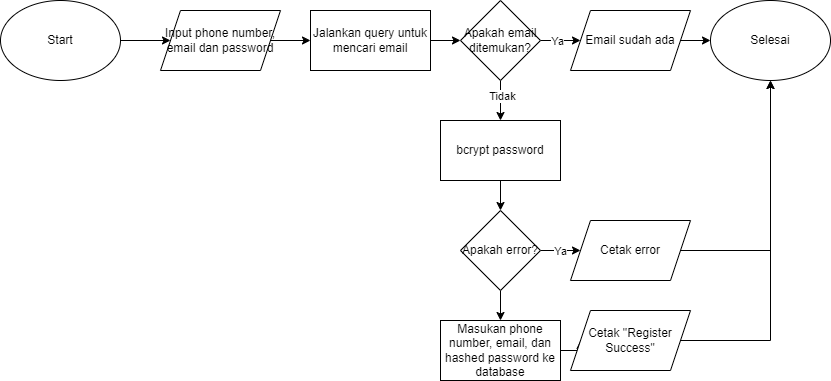

The diagram above was exported from draw.io. Its source (the exported page's mxGraphModel, read from the mxfile embedded in the PNG):
<mxGraphModel dx="1422" dy="705" grid="1" gridSize="10" guides="1" tooltips="1" connect="1" arrows="1" fold="1" page="1" pageScale="1" pageWidth="850" pageHeight="1100" math="0" shadow="0">
  <root>
    <mxCell id="0" />
    <mxCell id="1" parent="0" />
    <mxCell id="ih2hs-G7kOiw9gCOaOg8-3" style="edgeStyle=orthogonalEdgeStyle;rounded=0;orthogonalLoop=1;jettySize=auto;html=1;exitX=1;exitY=0.5;exitDx=0;exitDy=0;entryX=0;entryY=0.5;entryDx=0;entryDy=0;" edge="1" parent="1" source="ih2hs-G7kOiw9gCOaOg8-1" target="ih2hs-G7kOiw9gCOaOg8-2">
      <mxGeometry relative="1" as="geometry" />
    </mxCell>
    <mxCell id="ih2hs-G7kOiw9gCOaOg8-1" value="Start" style="ellipse;whiteSpace=wrap;html=1;" vertex="1" parent="1">
      <mxGeometry x="10" y="10" width="120" height="80" as="geometry" />
    </mxCell>
    <mxCell id="ih2hs-G7kOiw9gCOaOg8-5" style="edgeStyle=orthogonalEdgeStyle;rounded=0;orthogonalLoop=1;jettySize=auto;html=1;exitX=1;exitY=0.5;exitDx=0;exitDy=0;entryX=0;entryY=0.5;entryDx=0;entryDy=0;" edge="1" parent="1" source="ih2hs-G7kOiw9gCOaOg8-2" target="ih2hs-G7kOiw9gCOaOg8-4">
      <mxGeometry relative="1" as="geometry" />
    </mxCell>
    <mxCell id="ih2hs-G7kOiw9gCOaOg8-2" value="Input phone number, email dan password" style="shape=parallelogram;perimeter=parallelogramPerimeter;whiteSpace=wrap;html=1;fixedSize=1;" vertex="1" parent="1">
      <mxGeometry x="170" y="20" width="120" height="60" as="geometry" />
    </mxCell>
    <mxCell id="ih2hs-G7kOiw9gCOaOg8-7" style="edgeStyle=orthogonalEdgeStyle;rounded=0;orthogonalLoop=1;jettySize=auto;html=1;exitX=1;exitY=0.5;exitDx=0;exitDy=0;entryX=0;entryY=0.5;entryDx=0;entryDy=0;" edge="1" parent="1" source="ih2hs-G7kOiw9gCOaOg8-4" target="ih2hs-G7kOiw9gCOaOg8-6">
      <mxGeometry relative="1" as="geometry" />
    </mxCell>
    <mxCell id="ih2hs-G7kOiw9gCOaOg8-4" value="Jalankan query untuk mencari email" style="rounded=0;whiteSpace=wrap;html=1;" vertex="1" parent="1">
      <mxGeometry x="320" y="20" width="120" height="60" as="geometry" />
    </mxCell>
    <mxCell id="ih2hs-G7kOiw9gCOaOg8-9" style="edgeStyle=orthogonalEdgeStyle;rounded=0;orthogonalLoop=1;jettySize=auto;html=1;exitX=1;exitY=0.5;exitDx=0;exitDy=0;entryX=0;entryY=0.5;entryDx=0;entryDy=0;" edge="1" parent="1" source="ih2hs-G7kOiw9gCOaOg8-6" target="ih2hs-G7kOiw9gCOaOg8-8">
      <mxGeometry relative="1" as="geometry" />
    </mxCell>
    <mxCell id="ih2hs-G7kOiw9gCOaOg8-12" value="Ya" style="edgeLabel;html=1;align=center;verticalAlign=middle;resizable=0;points=[];" vertex="1" connectable="0" parent="ih2hs-G7kOiw9gCOaOg8-9">
      <mxGeometry x="-0.2031" relative="1" as="geometry">
        <mxPoint as="offset" />
      </mxGeometry>
    </mxCell>
    <mxCell id="ih2hs-G7kOiw9gCOaOg8-14" style="edgeStyle=orthogonalEdgeStyle;rounded=0;orthogonalLoop=1;jettySize=auto;html=1;exitX=0.5;exitY=1;exitDx=0;exitDy=0;entryX=0.5;entryY=0;entryDx=0;entryDy=0;" edge="1" parent="1" source="ih2hs-G7kOiw9gCOaOg8-6" target="ih2hs-G7kOiw9gCOaOg8-13">
      <mxGeometry relative="1" as="geometry" />
    </mxCell>
    <mxCell id="ih2hs-G7kOiw9gCOaOg8-15" value="Tidak" style="edgeLabel;html=1;align=center;verticalAlign=middle;resizable=0;points=[];" vertex="1" connectable="0" parent="ih2hs-G7kOiw9gCOaOg8-14">
      <mxGeometry x="-0.2333" y="1" relative="1" as="geometry">
        <mxPoint as="offset" />
      </mxGeometry>
    </mxCell>
    <mxCell id="ih2hs-G7kOiw9gCOaOg8-6" value="Apakah email ditemukan?" style="rhombus;whiteSpace=wrap;html=1;" vertex="1" parent="1">
      <mxGeometry x="470" y="10" width="80" height="80" as="geometry" />
    </mxCell>
    <mxCell id="ih2hs-G7kOiw9gCOaOg8-11" style="edgeStyle=orthogonalEdgeStyle;rounded=0;orthogonalLoop=1;jettySize=auto;html=1;exitX=1;exitY=0.5;exitDx=0;exitDy=0;entryX=0;entryY=0.5;entryDx=0;entryDy=0;" edge="1" parent="1" source="ih2hs-G7kOiw9gCOaOg8-8" target="ih2hs-G7kOiw9gCOaOg8-10">
      <mxGeometry relative="1" as="geometry" />
    </mxCell>
    <mxCell id="ih2hs-G7kOiw9gCOaOg8-8" value="Email sudah ada" style="shape=parallelogram;perimeter=parallelogramPerimeter;whiteSpace=wrap;html=1;fixedSize=1;" vertex="1" parent="1">
      <mxGeometry x="580" y="20" width="120" height="60" as="geometry" />
    </mxCell>
    <mxCell id="ih2hs-G7kOiw9gCOaOg8-10" value="Selesai" style="ellipse;whiteSpace=wrap;html=1;" vertex="1" parent="1">
      <mxGeometry x="720" y="10" width="120" height="80" as="geometry" />
    </mxCell>
    <mxCell id="ih2hs-G7kOiw9gCOaOg8-17" style="edgeStyle=orthogonalEdgeStyle;rounded=0;orthogonalLoop=1;jettySize=auto;html=1;exitX=0.5;exitY=1;exitDx=0;exitDy=0;entryX=0.5;entryY=0;entryDx=0;entryDy=0;" edge="1" parent="1" source="ih2hs-G7kOiw9gCOaOg8-13" target="ih2hs-G7kOiw9gCOaOg8-16">
      <mxGeometry relative="1" as="geometry" />
    </mxCell>
    <mxCell id="ih2hs-G7kOiw9gCOaOg8-13" value="bcrypt password" style="rounded=0;whiteSpace=wrap;html=1;" vertex="1" parent="1">
      <mxGeometry x="450" y="130" width="120" height="60" as="geometry" />
    </mxCell>
    <mxCell id="ih2hs-G7kOiw9gCOaOg8-19" style="edgeStyle=orthogonalEdgeStyle;rounded=0;orthogonalLoop=1;jettySize=auto;html=1;exitX=1;exitY=0.5;exitDx=0;exitDy=0;entryX=0;entryY=0.5;entryDx=0;entryDy=0;" edge="1" parent="1" source="ih2hs-G7kOiw9gCOaOg8-16" target="ih2hs-G7kOiw9gCOaOg8-18">
      <mxGeometry relative="1" as="geometry">
        <Array as="points">
          <mxPoint x="570" y="260" />
          <mxPoint x="570" y="260" />
        </Array>
      </mxGeometry>
    </mxCell>
    <mxCell id="ih2hs-G7kOiw9gCOaOg8-21" value="Ya" style="edgeLabel;html=1;align=center;verticalAlign=middle;resizable=0;points=[];" vertex="1" connectable="0" parent="ih2hs-G7kOiw9gCOaOg8-19">
      <mxGeometry x="-0.0517" relative="1" as="geometry">
        <mxPoint as="offset" />
      </mxGeometry>
    </mxCell>
    <mxCell id="ih2hs-G7kOiw9gCOaOg8-24" style="edgeStyle=orthogonalEdgeStyle;rounded=0;orthogonalLoop=1;jettySize=auto;html=1;exitX=0.5;exitY=1;exitDx=0;exitDy=0;entryX=0.5;entryY=0;entryDx=0;entryDy=0;" edge="1" parent="1" source="ih2hs-G7kOiw9gCOaOg8-16" target="ih2hs-G7kOiw9gCOaOg8-22">
      <mxGeometry relative="1" as="geometry" />
    </mxCell>
    <mxCell id="ih2hs-G7kOiw9gCOaOg8-16" value="Apakah error?" style="rhombus;whiteSpace=wrap;html=1;" vertex="1" parent="1">
      <mxGeometry x="470" y="220" width="80" height="80" as="geometry" />
    </mxCell>
    <mxCell id="ih2hs-G7kOiw9gCOaOg8-20" style="edgeStyle=orthogonalEdgeStyle;rounded=0;orthogonalLoop=1;jettySize=auto;html=1;exitX=1;exitY=0.5;exitDx=0;exitDy=0;entryX=0.5;entryY=1;entryDx=0;entryDy=0;" edge="1" parent="1" source="ih2hs-G7kOiw9gCOaOg8-18" target="ih2hs-G7kOiw9gCOaOg8-10">
      <mxGeometry relative="1" as="geometry" />
    </mxCell>
    <mxCell id="ih2hs-G7kOiw9gCOaOg8-18" value="Cetak error" style="shape=parallelogram;perimeter=parallelogramPerimeter;whiteSpace=wrap;html=1;fixedSize=1;" vertex="1" parent="1">
      <mxGeometry x="580" y="230" width="120" height="60" as="geometry" />
    </mxCell>
    <mxCell id="ih2hs-G7kOiw9gCOaOg8-25" style="edgeStyle=orthogonalEdgeStyle;rounded=0;orthogonalLoop=1;jettySize=auto;html=1;exitX=1;exitY=0.5;exitDx=0;exitDy=0;entryX=0;entryY=0.5;entryDx=0;entryDy=0;" edge="1" parent="1" source="ih2hs-G7kOiw9gCOaOg8-22" target="ih2hs-G7kOiw9gCOaOg8-23">
      <mxGeometry relative="1" as="geometry" />
    </mxCell>
    <mxCell id="ih2hs-G7kOiw9gCOaOg8-22" value="Masukan phone number, email, dan hashed password ke database" style="rounded=0;whiteSpace=wrap;html=1;" vertex="1" parent="1">
      <mxGeometry x="450" y="330" width="120" height="60" as="geometry" />
    </mxCell>
    <mxCell id="ih2hs-G7kOiw9gCOaOg8-26" style="edgeStyle=orthogonalEdgeStyle;rounded=0;orthogonalLoop=1;jettySize=auto;html=1;exitX=1;exitY=0.5;exitDx=0;exitDy=0;entryX=0.5;entryY=1;entryDx=0;entryDy=0;" edge="1" parent="1" source="ih2hs-G7kOiw9gCOaOg8-23" target="ih2hs-G7kOiw9gCOaOg8-10">
      <mxGeometry relative="1" as="geometry" />
    </mxCell>
    <mxCell id="ih2hs-G7kOiw9gCOaOg8-23" value="Cetak &quot;Register Success&quot;" style="shape=parallelogram;perimeter=parallelogramPerimeter;whiteSpace=wrap;html=1;fixedSize=1;" vertex="1" parent="1">
      <mxGeometry x="580" y="320" width="120" height="60" as="geometry" />
    </mxCell>
  </root>
</mxGraphModel>